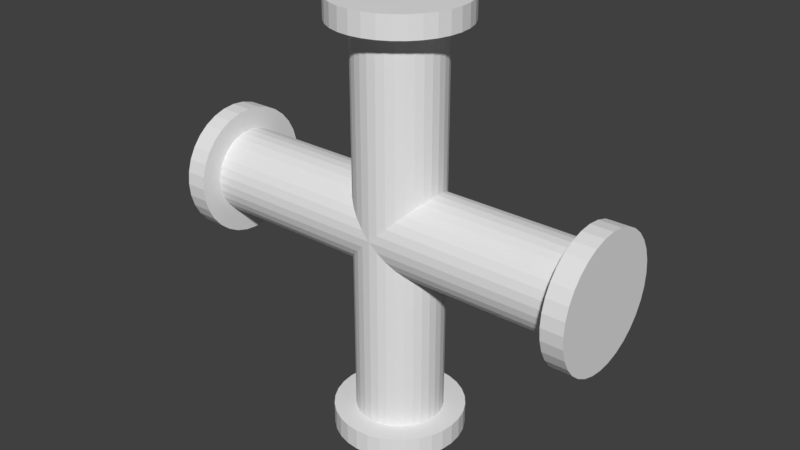 # Source: pipe_x.blend  (saved by Blender 2.79.0; exported with 4.5.12 LTS)
import bpy
from mathutils import Matrix  # noqa: F401  (used for matrix-valued properties, if any)

bpy.ops.wm.read_factory_settings(use_empty=True)
scene = bpy.context.scene
scene.name = 'Scene'

# ---- collections
col_collection_1 = bpy.data.collections.new('Collection 1'); scene.collection.children.link(col_collection_1)

# ---- world
world_world = bpy.data.worlds.new('World'); scene.world = world_world
world_world.color = (0.05088, 0.05088, 0.05088)
world_world.use_sun_shadow = False
world_world.sun_shadow_jitter_overblur = 0.0
world_world.cycles.sampling_method = 'MANUAL'

# ---- meshes
me_cylinder = bpy.data.meshes.new('Cylinder')
me_cylinder.from_pydata([(0.0, 1.0, -0.9), (0.0, 1.0, 0.9), (0.1951, 0.9808, -0.9), (0.1951, 0.9808, 0.9), (0.3827, 0.9239, -0.9), (0.3827, 0.9239, 0.9), (0.5556, 0.8315, -0.9), (0.5556, 0.8315, 0.9), (0.7071, 0.7071, -0.9), (0.7071, 0.7071, 0.9), (0.8315, 0.5556, -0.9), (0.8315, 0.5556, 0.9), (0.9239, 0.3827, -0.9), (0.9239, 0.3827, 0.9), (0.9808, 0.1951, -0.9), (0.9808, 0.1951, 0.9), (1.0, 7.55e-08, -0.9), (1.0, 7.55e-08, 0.9), (0.9808, -0.1951, -0.9), (0.9808, -0.1951, 0.9), (0.9239, -0.3827, -0.9), (0.9239, -0.3827, 0.9), (0.8315, -0.5556, -0.9), (0.8315, -0.5556, 0.9), (0.7071, -0.7071, -0.9), (0.7071, -0.7071, 0.9), (0.5556, -0.8315, -0.9), (0.5556, -0.8315, 0.9), (0.3827, -0.9239, -0.9), (0.3827, -0.9239, 0.9), (0.1951, -0.9808, -0.9), (0.1951, -0.9808, 0.9), (-3.258e-07, -1.0, -0.9), (-3.258e-07, -1.0, 0.9), (-0.1951, -0.9808, -0.9), (-0.1951, -0.9808, 0.9), (-0.3827, -0.9239, -0.9), (-0.3827, -0.9239, 0.9), (-0.5556, -0.8315, -0.9), (-0.5556, -0.8315, 0.9), (-0.7071, -0.7071, -0.9), (-0.7071, -0.7071, 0.9), (-0.8315, -0.5556, -0.9), (-0.8315, -0.5556, 0.9), (-0.9239, -0.3827, -0.9), (-0.9239, -0.3827, 0.9), (-0.9808, -0.1951, -0.9), (-0.9808, -0.1951, 0.9), (-1.0, 9.656e-07, -0.9), (-1.0, 9.656e-07, 0.9), (-0.9808, 0.1951, -0.9), (-0.9808, 0.1951, 0.9), (-0.9239, 0.3827, -0.9), (-0.9239, 0.3827, 0.9), (-0.8315, 0.5556, -0.9), (-0.8315, 0.5556, 0.9), (-0.7071, 0.7071, -0.9), (-0.7071, 0.7071, 0.9), (-0.5556, 0.8315, -0.9), (-0.5556, 0.8315, 0.9), (-0.3827, 0.9239, -0.9), (-0.3827, 0.9239, 0.9), (-0.1951, 0.9808, -0.9), (-0.1951, 0.9808, 0.9), (-5.937e-08, 1.5, 0.9), (0.2926, 1.471, 0.9), (0.574, 1.386, 0.9), (0.8334, 1.247, 0.9), (1.061, 1.061, 0.9), (1.247, 0.8334, 0.9), (1.386, 0.574, 0.9), (1.471, 0.2926, 0.9), (1.5, -2.925e-08, 0.9), (1.471, -0.2926, 0.9), (1.386, -0.574, 0.9), (1.247, -0.8334, 0.9), (1.061, -1.061, 0.9), (0.8334, -1.247, 0.9), (0.574, -1.386, 0.9), (0.2926, -1.471, 0.9), (-5.481e-07, -1.5, 0.9), (-0.2926, -1.471, 0.9), (-0.574, -1.386, 0.9), (-0.8334, -1.247, 0.9), (-1.061, -1.061, 0.9), (-1.247, -0.8334, 0.9), (-1.386, -0.574, 0.9), (-1.471, -0.2926, 0.9), (-1.5, 1.306e-06, 0.9), (-1.471, 0.2926, 0.9), (-1.386, 0.574, 0.9), (-1.247, 0.8334, 0.9), (-1.061, 1.061, 0.9), (-0.8334, 1.247, 0.9), (-0.574, 1.386, 0.9), (-0.2926, 1.471, 0.9), (-5.937e-08, 1.5, 1.0), (0.2926, 1.471, 1.0), (0.574, 1.386, 1.0), (0.8334, 1.247, 1.0), (1.061, 1.061, 1.0), (1.247, 0.8334, 1.0), (1.386, 0.574, 1.0), (1.471, 0.2926, 1.0), (1.5, -2.925e-08, 1.0), (1.471, -0.2926, 1.0), (1.386, -0.574, 1.0), (1.247, -0.8334, 1.0), (1.061, -1.061, 1.0), (0.8334, -1.247, 1.0), (0.574, -1.386, 1.0), (0.2926, -1.471, 1.0), (-5.481e-07, -1.5, 1.0), (-0.2926, -1.471, 1.0), (-0.574, -1.386, 1.0), (-0.8334, -1.247, 1.0), (-1.061, -1.061, 1.0), (-1.247, -0.8334, 1.0), (-1.386, -0.574, 1.0), (-1.471, -0.2926, 1.0), (-1.5, 1.306e-06, 1.0), (-1.471, 0.2926, 1.0), (-1.386, 0.574, 1.0), (-1.247, 0.8334, 1.0), (-1.061, 1.061, 1.0), (-0.8334, 1.247, 1.0), (-0.574, 1.386, 1.0), (-0.2926, 1.471, 1.0), (-5.937e-08, 1.5, -0.9), (0.2926, 1.471, -0.9), (0.574, 1.386, -0.9), (0.8334, 1.247, -0.9), (1.061, 1.061, -0.9), (1.247, 0.8334, -0.9), (1.386, 0.574, -0.9), (1.471, 0.2926, -0.9), (1.5, -2.925e-08, -0.9), (1.471, -0.2926, -0.9), (1.386, -0.574, -0.9), (1.247, -0.8334, -0.9), (1.061, -1.061, -0.9), (0.8334, -1.247, -0.9), (0.574, -1.386, -0.9), (0.2926, -1.471, -0.9), (-5.481e-07, -1.5, -0.9), (-0.2926, -1.471, -0.9), (-0.574, -1.386, -0.9), (-0.8334, -1.247, -0.9), (-1.061, -1.061, -0.9), (-1.247, -0.8334, -0.9), (-1.386, -0.574, -0.9), (-1.471, -0.2926, -0.9), (-1.5, 1.306e-06, -0.9), (-1.471, 0.2926, -0.9), (-1.386, 0.574, -0.9), (-1.247, 0.8334, -0.9), (-1.061, 1.061, -0.9), (-0.8334, 1.247, -0.9), (-0.574, 1.386, -0.9), (-0.2926, 1.471, -0.9), (-5.937e-08, 1.5, -1.0), (0.2926, 1.471, -1.0), (0.574, 1.386, -1.0), (0.8334, 1.247, -1.0), (1.061, 1.061, -1.0), (1.247, 0.8334, -1.0), (1.386, 0.574, -1.0), (1.471, 0.2926, -1.0), (1.5, -2.925e-08, -1.0), (1.471, -0.2926, -1.0), (1.386, -0.574, -1.0), (1.247, -0.8334, -1.0), (1.061, -1.061, -1.0), (0.8334, -1.247, -1.0), (0.574, -1.386, -1.0), (0.2926, -1.471, -1.0), (-5.481e-07, -1.5, -1.0), (-0.2926, -1.471, -1.0), (-0.574, -1.386, -1.0), (-0.8334, -1.247, -1.0), (-1.061, -1.061, -1.0), (-1.247, -0.8334, -1.0), (-1.386, -0.574, -1.0), (-1.471, -0.2926, -1.0), (-1.5, 1.306e-06, -1.0), (-1.471, 0.2926, -1.0), (-1.386, 0.574, -1.0), (-1.247, 0.8334, -1.0), (-1.061, 1.061, -1.0), (-0.8334, 1.247, -1.0), (-0.574, 1.386, -1.0), (-0.2926, 1.471, -1.0), (-4.5, 1.0, -1.788e-07), (4.5, 1.0, -2.98e-07), (-4.5, 0.9808, -0.03902), (4.5, 0.9808, -0.03902), (-4.5, 0.9239, -0.07654), (4.5, 0.9239, -0.07654), (-4.5, 0.8315, -0.1111), (4.5, 0.8315, -0.1111), (-4.5, 0.7071, -0.1414), (4.5, 0.7071, -0.1414), (-4.5, 0.5556, -0.1663), (4.5, 0.5556, -0.1663), (-4.5, 0.3827, -0.1848), (4.5, 0.3827, -0.1848), (-4.5, 0.1951, -0.1962), (4.5, 0.1951, -0.1962), (-4.5, -3.948e-07, -0.2), (4.5, 8.145e-07, -0.2), (-4.5, -0.1951, -0.1962), (4.5, -0.1951, -0.1962), (-4.5, -0.3827, -0.1848), (4.5, -0.3827, -0.1848), (-4.5, -0.5556, -0.1663), (4.5, -0.5556, -0.1663), (-4.5, -0.7071, -0.1414), (4.5, -0.7071, -0.1414), (-4.5, -0.8315, -0.1111), (4.5, -0.8315, -0.1111), (-4.5, -0.9239, -0.07654), (4.5, -0.9239, -0.07654), (-4.5, -0.9808, -0.03902), (4.5, -0.9808, -0.03902), (-4.5, -1.0, -1.788e-07), (4.5, -1.0, -2.98e-07), (-4.5, -0.9808, 0.03902), (4.5, -0.9808, 0.03902), (-4.5, -0.9239, 0.07654), (4.5, -0.9239, 0.07654), (-4.5, -0.8315, 0.1111), (4.5, -0.8315, 0.1111), (-4.5, -0.7071, 0.1414), (4.5, -0.7071, 0.1414), (-4.5, -0.5556, 0.1663), (4.5, -0.5556, 0.1663), (-4.5, -0.3827, 0.1848), (4.5, -0.3827, 0.1848), (-4.5, -0.1951, 0.1962), (4.5, -0.1951, 0.1962), (-4.5, 2.266e-07, 0.2), (4.5, 1.436e-06, 0.2), (-4.5, 0.1951, 0.1962), (4.5, 0.1951, 0.1962), (-4.5, 0.3827, 0.1848), (4.5, 0.3827, 0.1848), (-4.5, 0.5556, 0.1663), (4.5, 0.5556, 0.1663), (-4.5, 0.7071, 0.1414), (4.5, 0.7071, 0.1414), (-4.5, 0.8315, 0.1111), (4.5, 0.8315, 0.1111), (-4.5, 0.9239, 0.07654), (4.5, 0.9239, 0.07654), (-4.5, 0.9808, 0.03902), (4.5, 0.9808, 0.03902), (4.5, 1.5, -2.384e-07), (4.5, 1.471, -0.05853), (4.5, 1.386, -0.1148), (4.5, 1.247, -0.1667), (4.5, 1.061, -0.2121), (4.5, 0.8334, -0.2494), (4.5, 0.574, -0.2772), (4.5, 0.2926, -0.2942), (4.5, 7.769e-07, -0.3), (4.5, -0.2926, -0.2942), (4.5, -0.574, -0.2772), (4.5, -0.8334, -0.2494), (4.5, -1.061, -0.2121), (4.5, -1.247, -0.1667), (4.5, -1.386, -0.1148), (4.5, -1.471, -0.05853), (4.5, -1.5, -2.384e-07), (4.5, -1.471, 0.05853), (4.5, -1.386, 0.1148), (4.5, -1.247, 0.1667), (4.5, -1.061, 0.2121), (4.5, -0.8334, 0.2494), (4.5, -0.574, 0.2772), (4.5, -0.2926, 0.2942), (4.5, 1.709e-06, 0.3), (4.5, 0.2926, 0.2942), (4.5, 0.574, 0.2772), (4.5, 0.8334, 0.2494), (4.5, 1.061, 0.2121), (4.5, 1.247, 0.1667), (4.5, 1.386, 0.1148), (4.5, 1.471, 0.05853), (5.0, 1.5, -2.384e-07), (5.0, 1.471, -0.05853), (5.0, 1.386, -0.1148), (5.0, 1.247, -0.1667), (5.0, 1.061, -0.2121), (5.0, 0.8334, -0.2494), (5.0, 0.574, -0.2772), (5.0, 0.2926, -0.2942), (5.0, 8.441e-07, -0.3), (5.0, -0.2926, -0.2942), (5.0, -0.574, -0.2772), (5.0, -0.8334, -0.2494), (5.0, -1.061, -0.2121), (5.0, -1.247, -0.1667), (5.0, -1.386, -0.1148), (5.0, -1.471, -0.05853), (5.0, -1.5, -2.384e-07), (5.0, -1.471, 0.05853), (5.0, -1.386, 0.1148), (5.0, -1.247, 0.1667), (5.0, -1.061, 0.2121), (5.0, -0.8334, 0.2494), (5.0, -0.574, 0.2772), (5.0, -0.2926, 0.2942), (5.0, 1.776e-06, 0.3), (5.0, 0.2926, 0.2942), (5.0, 0.574, 0.2772), (5.0, 0.8334, 0.2494), (5.0, 1.061, 0.2121), (5.0, 1.247, 0.1667), (5.0, 1.386, 0.1148), (5.0, 1.471, 0.05853), (-4.5, 1.5, -1.788e-07), (-4.5, 1.471, -0.05853), (-4.5, 1.386, -0.1148), (-4.5, 1.247, -0.1667), (-4.5, 1.061, -0.2121), (-4.5, 0.8334, -0.2494), (-4.5, 0.574, -0.2772), (-4.5, 0.2926, -0.2942), (-4.5, -4.323e-07, -0.3), (-4.5, -0.2926, -0.2942), (-4.5, -0.574, -0.2772), (-4.5, -0.8334, -0.2494), (-4.5, -1.061, -0.2121), (-4.5, -1.247, -0.1667), (-4.5, -1.386, -0.1148), (-4.5, -1.471, -0.05853), (-4.5, -1.5, -1.788e-07), (-4.5, -1.471, 0.05853), (-4.5, -1.386, 0.1148), (-4.5, -1.247, 0.1667), (-4.5, -1.061, 0.2121), (-4.5, -0.8334, 0.2494), (-4.5, -0.574, 0.2772), (-4.5, -0.2926, 0.2942), (-4.5, 4.998e-07, 0.3), (-4.5, 0.2926, 0.2942), (-4.5, 0.574, 0.2772), (-4.5, 0.8334, 0.2494), (-4.5, 1.061, 0.2121), (-4.5, 1.247, 0.1667), (-4.5, 1.386, 0.1148), (-4.5, 1.471, 0.05853), (-5.0, 1.5, -1.788e-07), (-5.0, 1.471, -0.05853), (-5.0, 1.386, -0.1148), (-5.0, 1.247, -0.1667), (-5.0, 1.061, -0.2121), (-5.0, 0.8334, -0.2494), (-5.0, 0.574, -0.2772), (-5.0, 0.2926, -0.2942), (-5.0, -4.995e-07, -0.3), (-5.0, -0.2926, -0.2942), (-5.0, -0.574, -0.2772), (-5.0, -0.8334, -0.2494), (-5.0, -1.061, -0.2121), (-5.0, -1.247, -0.1667), (-5.0, -1.386, -0.1148), (-5.0, -1.471, -0.05853), (-5.0, -1.5, -1.788e-07), (-5.0, -1.471, 0.05853), (-5.0, -1.386, 0.1148), (-5.0, -1.247, 0.1667), (-5.0, -1.061, 0.2121), (-5.0, -0.8334, 0.2494), (-5.0, -0.574, 0.2772), (-5.0, -0.2926, 0.2942), (-5.0, 4.326e-07, 0.3), (-5.0, 0.2926, 0.2942), (-5.0, 0.574, 0.2772), (-5.0, 0.8334, 0.2494), (-5.0, 1.061, 0.2121), (-5.0, 1.247, 0.1667), (-5.0, 1.386, 0.1148), (-5.0, 1.471, 0.05853)], [], [(0, 1, 3, 2), (2, 3, 5, 4), (4, 5, 7, 6), (6, 7, 9, 8), (8, 9, 11, 10), (10, 11, 13, 12), (12, 13, 15, 14), (14, 15, 17, 16), (16, 17, 19, 18), (18, 19, 21, 20), (20, 21, 23, 22), (22, 23, 25, 24), (24, 25, 27, 26), (26, 27, 29, 28), (28, 29, 31, 30), (30, 31, 33, 32), (32, 33, 35, 34), (34, 35, 37, 36), (36, 37, 39, 38), (38, 39, 41, 40), (40, 41, 43, 42), (42, 43, 45, 44), (44, 45, 47, 46), (46, 47, 49, 48), (48, 49, 51, 50), (50, 51, 53, 52), (52, 53, 55, 54), (54, 55, 57, 56), (56, 57, 59, 58), (58, 59, 61, 60), (57, 55, 91, 92), (60, 61, 63, 62), (62, 63, 1, 0), (48, 50, 153, 152), (67, 66, 98, 99), (13, 11, 69, 70), (31, 29, 78, 79), (49, 47, 87, 88), (5, 3, 65, 66), (23, 21, 74, 75), (41, 39, 83, 84), (59, 57, 92, 93), (15, 13, 70, 71), (33, 31, 79, 80), (51, 49, 88, 89), (7, 5, 66, 67), (25, 23, 75, 76), (43, 41, 84, 85), (61, 59, 93, 94), (17, 15, 71, 72), (35, 33, 80, 81), (53, 51, 89, 90), (9, 7, 67, 68), (27, 25, 76, 77), (45, 43, 85, 86), (63, 61, 94, 95), (19, 17, 72, 73), (37, 35, 81, 82), (55, 53, 90, 91), (11, 9, 68, 69), (29, 27, 77, 78), (47, 45, 86, 87), (3, 1, 64, 65), (1, 63, 95, 64), (21, 19, 73, 74), (39, 37, 82, 83), (97, 96, 127, 126, 125, 124, 123, 122, 121, 120, 119, 118, 117, 116, 115, 114, 113, 112, 111, 110, 109, 108, 107, 106, 105, 104, 103, 102, 101, 100, 99, 98), (94, 93, 125, 126), (81, 80, 112, 113), (68, 67, 99, 100), (95, 94, 126, 127), (82, 81, 113, 114), (69, 68, 100, 101), (64, 95, 127, 96), (83, 82, 114, 115), (70, 69, 101, 102), (84, 83, 115, 116), (71, 70, 102, 103), (85, 84, 116, 117), (72, 71, 103, 104), (86, 85, 117, 118), (73, 72, 104, 105), (87, 86, 118, 119), (74, 73, 105, 106), (88, 87, 119, 120), (75, 74, 106, 107), (89, 88, 120, 121), (76, 75, 107, 108), (90, 89, 121, 122), (77, 76, 108, 109), (91, 90, 122, 123), (78, 77, 109, 110), (65, 64, 96, 97), (92, 91, 123, 124), (79, 78, 110, 111), (66, 65, 97, 98), (93, 92, 124, 125), (80, 79, 111, 112), (138, 139, 171, 170), (4, 6, 131, 130), (22, 24, 140, 139), (40, 42, 149, 148), (58, 60, 158, 157), (14, 16, 136, 135), (32, 34, 145, 144), (50, 52, 154, 153), (6, 8, 132, 131), (24, 26, 141, 140), (42, 44, 150, 149), (60, 62, 159, 158), (16, 18, 137, 136), (34, 36, 146, 145), (52, 54, 155, 154), (8, 10, 133, 132), (26, 28, 142, 141), (44, 46, 151, 150), (0, 2, 129, 128), (62, 0, 128, 159), (18, 20, 138, 137), (36, 38, 147, 146), (54, 56, 156, 155), (10, 12, 134, 133), (28, 30, 143, 142), (46, 48, 152, 151), (2, 4, 130, 129), (20, 22, 139, 138), (38, 40, 148, 147), (56, 58, 157, 156), (12, 14, 135, 134), (30, 32, 144, 143), (160, 161, 162, 163, 164, 165, 166, 167, 168, 169, 170, 171, 172, 173, 174, 175, 176, 177, 178, 179, 180, 181, 182, 183, 184, 185, 186, 187, 188, 189, 190, 191), (152, 153, 185, 184), (139, 140, 172, 171), (153, 154, 186, 185), (140, 141, 173, 172), (154, 155, 187, 186), (141, 142, 174, 173), (128, 129, 161, 160), (155, 156, 188, 187), (142, 143, 175, 174), (129, 130, 162, 161), (156, 157, 189, 188), (143, 144, 176, 175), (130, 131, 163, 162), (157, 158, 190, 189), (144, 145, 177, 176), (131, 132, 164, 163), (158, 159, 191, 190), (145, 146, 178, 177), (132, 133, 165, 164), (159, 128, 160, 191), (146, 147, 179, 178), (133, 134, 166, 165), (147, 148, 180, 179), (134, 135, 167, 166), (148, 149, 181, 180), (135, 136, 168, 167), (149, 150, 182, 181), (136, 137, 169, 168), (150, 151, 183, 182), (137, 138, 170, 169), (151, 152, 184, 183), (192, 193, 195, 194), (194, 195, 197, 196), (196, 197, 199, 198), (198, 199, 201, 200), (200, 201, 203, 202), (202, 203, 205, 204), (204, 205, 207, 206), (206, 207, 209, 208), (208, 209, 211, 210), (210, 211, 213, 212), (212, 213, 215, 214), (214, 215, 217, 216), (216, 217, 219, 218), (218, 219, 221, 220), (220, 221, 223, 222), (222, 223, 225, 224), (224, 225, 227, 226), (226, 227, 229, 228), (228, 229, 231, 230), (230, 231, 233, 232), (232, 233, 235, 234), (234, 235, 237, 236), (236, 237, 239, 238), (238, 239, 241, 240), (240, 241, 243, 242), (242, 243, 245, 244), (244, 245, 247, 246), (246, 247, 249, 248), (248, 249, 251, 250), (250, 251, 253, 252), (249, 247, 283, 284), (252, 253, 255, 254), (254, 255, 193, 192), (240, 242, 345, 344), (259, 258, 290, 291), (205, 203, 261, 262), (223, 221, 270, 271), (241, 239, 279, 280), (197, 195, 257, 258), (215, 213, 266, 267), (233, 231, 275, 276), (251, 249, 284, 285), (207, 205, 262, 263), (225, 223, 271, 272), (243, 241, 280, 281), (199, 197, 258, 259), (217, 215, 267, 268), (235, 233, 276, 277), (253, 251, 285, 286), (209, 207, 263, 264), (227, 225, 272, 273), (245, 243, 281, 282), (201, 199, 259, 260), (219, 217, 268, 269), (237, 235, 277, 278), (255, 253, 286, 287), (211, 209, 264, 265), (229, 227, 273, 274), (247, 245, 282, 283), (203, 201, 260, 261), (221, 219, 269, 270), (239, 237, 278, 279), (195, 193, 256, 257), (193, 255, 287, 256), (213, 211, 265, 266), (231, 229, 274, 275), (289, 288, 319, 318, 317, 316, 315, 314, 313, 312, 311, 310, 309, 308, 307, 306, 305, 304, 303, 302, 301, 300, 299, 298, 297, 296, 295, 294, 293, 292, 291, 290), (286, 285, 317, 318), (273, 272, 304, 305), (260, 259, 291, 292), (287, 286, 318, 319), (274, 273, 305, 306), (261, 260, 292, 293), (256, 287, 319, 288), (275, 274, 306, 307), (262, 261, 293, 294), (276, 275, 307, 308), (263, 262, 294, 295), (277, 276, 308, 309), (264, 263, 295, 296), (278, 277, 309, 310), (265, 264, 296, 297), (279, 278, 310, 311), (266, 265, 297, 298), (280, 279, 311, 312), (267, 266, 298, 299), (281, 280, 312, 313), (268, 267, 299, 300), (282, 281, 313, 314), (269, 268, 300, 301), (283, 282, 314, 315), (270, 269, 301, 302), (257, 256, 288, 289), (284, 283, 315, 316), (271, 270, 302, 303), (258, 257, 289, 290), (285, 284, 316, 317), (272, 271, 303, 304), (330, 331, 363, 362), (196, 198, 323, 322), (214, 216, 332, 331), (232, 234, 341, 340), (250, 252, 350, 349), (206, 208, 328, 327), (224, 226, 337, 336), (242, 244, 346, 345), (198, 200, 324, 323), (216, 218, 333, 332), (234, 236, 342, 341), (252, 254, 351, 350), (208, 210, 329, 328), (226, 228, 338, 337), (244, 246, 347, 346), (200, 202, 325, 324), (218, 220, 334, 333), (236, 238, 343, 342), (192, 194, 321, 320), (254, 192, 320, 351), (210, 212, 330, 329), (228, 230, 339, 338), (246, 248, 348, 347), (202, 204, 326, 325), (220, 222, 335, 334), (238, 240, 344, 343), (194, 196, 322, 321), (212, 214, 331, 330), (230, 232, 340, 339), (248, 250, 349, 348), (204, 206, 327, 326), (222, 224, 336, 335), (352, 353, 354, 355, 356, 357, 358, 359, 360, 361, 362, 363, 364, 365, 366, 367, 368, 369, 370, 371, 372, 373, 374, 375, 376, 377, 378, 379, 380, 381, 382, 383), (344, 345, 377, 376), (331, 332, 364, 363), (345, 346, 378, 377), (332, 333, 365, 364), (346, 347, 379, 378), (333, 334, 366, 365), (320, 321, 353, 352), (347, 348, 380, 379), (334, 335, 367, 366), (321, 322, 354, 353), (348, 349, 381, 380), (335, 336, 368, 367), (322, 323, 355, 354), (349, 350, 382, 381), (336, 337, 369, 368), (323, 324, 356, 355), (350, 351, 383, 382), (337, 338, 370, 369), (324, 325, 357, 356), (351, 320, 352, 383), (338, 339, 371, 370), (325, 326, 358, 357), (339, 340, 372, 371), (326, 327, 359, 358), (340, 341, 373, 372), (327, 328, 360, 359), (341, 342, 374, 373), (328, 329, 361, 360), (342, 343, 375, 374), (329, 330, 362, 361), (343, 344, 376, 375)])
me_cylinder.use_remesh_preserve_volume = False
me_cylinder.use_remesh_preserve_attributes = False
me_cylinder.use_mirror_vertex_groups = False
me_cylinder.update()

# ---- objects
ob_cylinder = bpy.data.objects.new('Cylinder', me_cylinder)

# ---- transforms, parenting, visibility, modifiers, constraints
ob_cylinder.location = (0.0, 0.0, 0.0)
ob_cylinder.scale = (0.2, 0.2, 1.0)
ob_cylinder.lineart.crease_threshold = 0.0

# ---- collection membership
col_collection_1.objects.link(ob_cylinder)

# ---- scene / render settings (as saved in the file)
scene.frame_start = 1; scene.frame_end = 250; scene.frame_set(1)
scene.render.engine = 'BLENDER_EEVEE_NEXT'
scene.render.resolution_percentage = 50
scene.render.dither_intensity = 0.0
scene.cycles.use_denoising = False
scene.cycles.samples = 128
scene.cycles.sampling_pattern = 'TABULATED_SOBOL'
scene.cycles.use_adaptive_sampling = False
scene.cycles.use_light_tree = False
scene.cycles.blur_glossy = 0.0
scene.cycles.sample_clamp_indirect = 0.0
scene.view_settings.view_transform = 'Standard'
bpy.context.view_layer.update()

# ---- added for rendering (the .blend has no active camera and no usable light): camera, sun
cam_auto = bpy.data.cameras.new('AutoCamera')
cam_auto.lens = 50.0
cam_auto.sensor_width = 36.0
cam_auto.clip_end = 1000.0
ob_auto_camera = bpy.data.objects.new('AutoCamera', cam_auto)
scene.collection.objects.link(ob_auto_camera)
ob_auto_camera.location = (2.67516, -3.2102, 2.14013)
ob_auto_camera.rotation_euler = (1.09748, -7.21219e-08, 0.694738)
scene.camera = ob_auto_camera
light_auto_sun = bpy.data.lights.new('AutoSun', 'SUN')
light_auto_sun.energy = 3.0
light_auto_sun.angle = 0.0523599
ob_auto_sun = bpy.data.objects.new('AutoSun', light_auto_sun)
scene.collection.objects.link(ob_auto_sun)
ob_auto_sun.rotation_euler = (0.872665, 0.174533, 0.523599)
bpy.context.view_layer.update()
